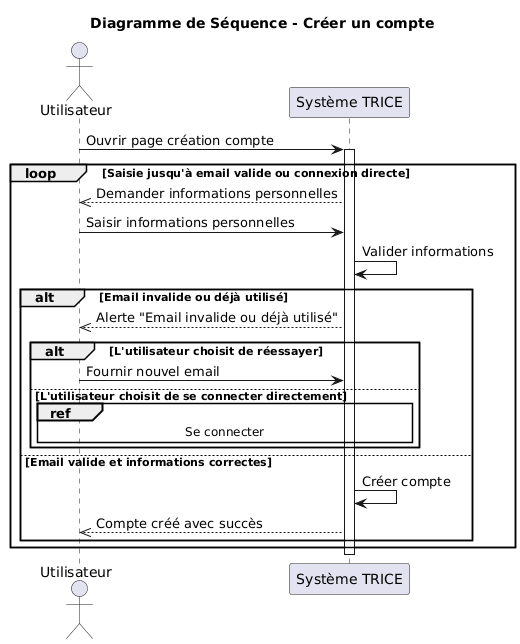

The diagram above was rendered by PlantUML. Its source (embedded in the PNG):
@startuml
title Diagramme de Séquence - Créer un compte

actor Utilisateur
participant "Système TRICE" as TRICE

Utilisateur -> TRICE: Ouvrir page création compte
activate TRICE

loop Saisie jusqu'à email valide ou connexion directe
    TRICE -->> Utilisateur: Demander informations personnelles
    Utilisateur -> TRICE: Saisir informations personnelles
    
    TRICE -> TRICE: Valider informations
    
    alt Email invalide ou déjà utilisé
        TRICE -->> Utilisateur: Alerte "Email invalide ou déjà utilisé"
        alt L'utilisateur choisit de réessayer
            Utilisateur -> TRICE: Fournir nouvel email
        else L'utilisateur choisit de se connecter directement
            ref over Utilisateur, TRICE
                Se connecter
            end ref
        end
        
    else Email valide et informations correctes
        TRICE -> TRICE: Créer compte
        TRICE -->> Utilisateur: Compte créé avec succès
    end
end

deactivate TRICE
@enduml